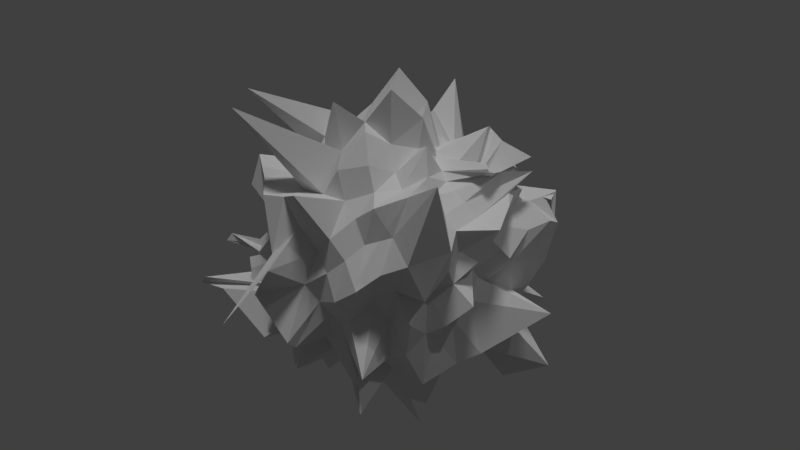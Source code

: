 # Source: Planet.blend  (saved by Blender 2.79.0; exported with 4.5.12 LTS)
import bpy
from mathutils import Matrix  # noqa: F401  (used for matrix-valued properties, if any)

bpy.ops.wm.read_factory_settings(use_empty=True)
scene = bpy.context.scene
scene.name = 'Scene'

# ---- collections
col_collection_1 = bpy.data.collections.new('Collection 1'); scene.collection.children.link(col_collection_1)

# ---- materials (node trees are filled in below, after node groups)
mat_material_001 = bpy.data.materials.new('Material.001')
mat_material_001.alpha_threshold = 0.0
mat_material_001.use_transparent_shadow = False
mat_material_001.roughness = 0.5

# ---- material node trees

# ---- world
world_world = bpy.data.worlds.new('World'); scene.world = world_world
world_world.color = (0.05088, 0.05088, 0.05088)
world_world.use_sun_shadow = False
world_world.sun_shadow_jitter_overblur = 0.0
world_world.cycles.sampling_method = 'MANUAL'

# ---- cameras
cam_camera = bpy.data.cameras.new('Camera')
cam_camera.clip_end = 100.0
cam_camera.lens = 35.0
cam_camera.sensor_width = 32.0
cam_camera.sensor_height = 18.0
cam_camera.ortho_scale = 7.314
cam_camera.dof.focus_distance = 0.0
cam_camera.dof.aperture_fstop = 128.0

# ---- lights
light_sun = bpy.data.lights.new('Sun', 'SUN')
light_sun.transmission_factor = 0.0
light_sun.angle = 0.1993
light_sun.energy = 1.0
light_sun.shadow_buffer_clip_start = 0.5
light_sun.shadow_soft_size = 0.1
light_sun.shadow_cascade_max_distance = 1000.0
light_lamp = bpy.data.lights.new('Lamp', 'POINT')
light_lamp.transmission_factor = 0.0
light_lamp.cutoff_distance = 30.0
light_lamp.energy = 100.0
light_lamp.shadow_buffer_clip_start = 1.001
light_lamp.shadow_soft_size = 0.1
light_lamp.shadow_maximum_resolution = 0.006
light_lamp.use_absolute_resolution = True

# ---- meshes
me_sphere = bpy.data.meshes.new('Sphere')
me_sphere.from_pydata([(-0.3029, -0.06562, -0.9325), (-0.03511, 0.2695, 1.504), (0.09008, 0.5066, 1.363), (0.1021, 0.7381, 1.182), (0.1394, 0.7, 0.7182), (0.1957, 1.07, 0.7302), (0.3368, 1.516, 0.3215), (0.2046, 1.176, 0.2385), (0.1953, 0.9836, 3.296e-05), (0.2221, 1.118, -0.2305), (0.2121, 1.113, -0.461), (0.2194, 1.103, -0.7499), (0.1328, 0.6989, -0.7092), (0.1407, 0.811, -1.169), (0.07859, 0.3913, -0.9956), (0.4182, 0.1923, -0.9732), (0.009871, 0.2586, 1.535), (0.09456, 0.4747, 1.4), (0.2064, 0.7064, 1.182), (0.3096, 0.8058, 0.9622), (0.3677, 0.9007, 0.6982), (0.5647, 1.46, 0.8041), (0.4, 0.9992, 0.1991), (0.4435, 1.066, -0.01083), (0.5784, 1.311, -0.3483), (0.519, 1.241, -0.4782), (0.2748, 1.676, -0.6607), (0.1979, 0.6572, -0.7999), (0.2183, 0.5287, -0.8823), (0.1384, 0.4439, -1.145), (0.4391, 0.1415, -1.028), (0.07287, 0.2234, 1.438), (0.1742, 0.4528, 1.44), (0.3121, 0.602, 1.092), (0.4665, 0.6983, 0.8687), (0.5909, 0.8656, 0.7168), (0.6646, 0.9835, 0.4369), (0.5627, 0.8793, 0.1795), (0.6628, 1.02, -0.003231), (0.6257, 0.9516, -0.2316), (0.5805, 0.878, -0.4408), (0.482, 0.7208, -0.5806), (0.3798, 0.5946, -0.7071), (0.3183, 0.4857, -0.8899), (0.1053, 0.6299, -1.46), (0.4997, 0.1275, -1.055), (0.1361, 0.1751, 1.321), (0.2345, 0.3801, 1.404), (0.4829, 0.4531, 0.994), (0.5007, 0.5002, 0.7097), (0.8348, 0.8435, 1.135), (0.9046, 0.8762, 0.4728), (0.894, 0.8753, 0.2428), (0.7079, 0.7081, 6.852e-06), (0.8171, 0.7949, -0.2268), (0.7678, 0.7231, -0.463), (0.628, 0.6222, -0.5923), (0.5037, 0.5045, -0.7127), (0.6156, 0.4369, -1.014), (0.2822, 0.306, -1.009), (0.2922, 0.2079, -1.027), (0.1978, 0.1306, 1.22), (0.3501, 0.315, 1.227), (0.5763, 0.3698, 1.024), (0.5898, 0.3953, 0.7158), (0.7287, 0.4793, 0.5802), (0.7858, 0.5284, 0.3949), (0.8853, 0.5845, 0.2138), (1.155, 0.7719, 7.59e-08), (0.9617, 0.6228, -0.228), (1.34, 0.6806, -0.5191), (0.8165, 0.6428, -0.6733), (0.5932, 0.3954, -0.7136), (0.8018, 0.3334, -1.051), (0.3515, 0.2448, -0.98), (0.3157, 0.09966, -1.017), (0.185, 0.08961, 1.21), (0.4258, 0.1609, 1.101), (0.6364, 0.2371, 1.02), (0.6629, 0.2741, 0.7266), (1.003, 0.4059, 0.6771), (1.048, 0.4362, 0.4097), (1.021, 0.4359, 0.2209), (1.121, 0.4838, 0.01429), (1.088, 0.454, -0.137), (0.8938, 0.3106, -0.3924), (0.9808, 0.8194, -0.618), (0.6567, 0.2675, -0.7122), (0.5136, 0.212, -0.8317), (0.4387, 0.1663, -0.9491), (0.2278, 0.07281, -0.9805), (0.1283, 0.04875, 1.326), (0.4632, 0.07466, 1.135), (0.6583, 0.1084, 1.002), (0.7986, 0.1712, 0.8471), (0.9173, 0.1945, 0.614), (0.9065, 0.1803, 0.3828), (1.178, 0.2342, 0.2167), (0.9795, 0.1995, 0.01152), (1.425, 0.354, -0.2715), (0.9328, 0.06815, -0.3926), (0.8459, 0.169, -0.5771), (0.692, 0.1361, -0.7152), (0.5504, 0.1006, -0.8309), (0.4888, 0.1369, -0.9842), (0.3365, -0.1533, -0.7899), (0.1265, 0.008196, 1.297), (0.5112, -0.02561, 1.24), (0.8108, -3.117e-07, 1.139), (0.7733, 0.01771, 0.7568), (1.022, 0.02901, 0.673), (1.282, 0.05162, 0.4681), (0.9855, -0.003886, 0.2005), (1.0, 0.0002943, 0.0004385), (1.116, 0.003695, -0.2164), (0.954, -0.05718, -0.3955), (1.116, -0.0009502, -0.7454), (0.7122, 0.007609, -0.7196), (0.586, 0.01199, -0.8438), (0.6701, -0.01267, -1.191), (0.4022, -0.1585, -0.7966), (0.09862, -0.02145, 1.079), (0.3707, -0.06174, 1.254), (0.6495, -0.1084, 0.9884), (0.8293, -0.165, 0.8444), (1.188, -0.1795, 0.8298), (1.307, -0.2781, 0.5236), (1.149, -0.2467, 0.2421), (1.222, -0.2461, 0.0257), (1.135, -0.2111, -0.2136), (0.9625, -0.199, -0.4034), (1.158, -0.08314, -0.7556), (0.6991, -0.1399, -0.7275), (0.7949, -0.08194, -1.058), (0.4453, -0.1111, -0.7536), (0.4558, -0.5147, -1.349), (0.1607, -0.06633, 0.9986), (0.1547, -0.05904, 1.474), (0.5866, -0.2518, 0.9551), (0.7579, -0.3023, 0.8161), (1.279, -0.7154, 1.039), (0.9582, -0.4031, 0.4265), (0.9698, -0.4602, 0.2042), (1.016, -0.4349, 0.01218), (0.9895, -0.4015, -0.1908), (0.9404, -0.3833, -0.4278), (0.8525, -0.4773, -0.8999), (0.6532, -0.2765, -0.7135), (0.6427, -0.2512, -1.005), (0.3782, -0.1872, -0.8156), (0.3973, -0.6423, -1.515), (0.1591, -0.1067, 0.9847), (0.343, -0.2452, 1.295), (0.5093, -0.3475, 0.9226), (0.6464, -0.4408, 0.7825), (0.8692, -0.6058, 0.6832), (0.9282, -0.6737, 0.4185), (0.8507, -0.6451, 0.2183), (0.9447, -0.6269, -0.02063), (0.8219, -0.5399, -0.2272), (1.071, -0.675, -0.5487), (0.9669, -0.5025, -0.8383), (0.5766, -0.4115, -0.7045), (0.4659, -0.3116, -0.8374), (0.3357, -0.2608, -0.9069), (0.4215, -0.6729, -1.435), (0.1378, -0.1379, 0.9814), (0.4613, -0.3116, 1.254), (0.4124, -0.4167, 0.8773), (0.5746, -0.5757, 0.8132), (0.6506, -0.6119, 0.6031), (0.7148, -0.7174, 0.4198), (0.7102, -0.77, 0.1751), (0.9748, -1.081, -0.03847), (0.7982, -0.7887, -0.232), (1.288, -0.5297, -1.037), (0.6343, -0.6322, -0.5912), (0.4706, -0.51, -0.7207), (0.3846, -0.3947, -0.8365), (0.3371, -0.3675, -1.164), (0.02544, -0.1231, -0.9495), (0.1084, -0.1622, 0.9808), (0.5004, -0.3505, 1.235), (0.3252, -0.482, 0.8701), (0.4367, -0.7655, 0.8996), (0.496, -0.7142, 0.5853), (0.6255, -0.9057, 0.4737), (0.6096, -0.9915, 0.2309), (0.5749, -0.8643, 0.0008033), (0.6923, -1.036, -0.2424), (0.9206, -0.7343, -0.5096), (0.4938, -0.7568, -0.5988), (0.494, -0.6556, -0.8411), (0.2943, -0.4605, -0.8463), (0.2448, -0.4922, -1.12), (0.1333, -0.1583, -0.943), (0.07474, -0.1803, 0.9809), (0.4904, -0.3741, 1.238), (0.213, -0.5133, 0.8319), (0.2954, -0.7361, 0.7959), (0.3639, -0.9013, 0.6403), (0.4406, -1.107, 0.5442), (0.4028, -1.061, 0.2727), (0.253, -1.792, -0.3597), (0.3758, -0.9061, -0.1954), (0.4296, -1.067, -0.5055), (0.3581, -0.8154, -0.6038), (0.3157, -0.7002, -0.765), (0.2069, -0.5115, -0.844), (0.1613, -0.5605, -1.111), (0.09086, -0.171, -0.9337), (0.03812, -0.1914, 0.9808), (0.4169, -0.3956, 1.236), (0.1085, -0.5451, 0.8319), (0.2151, -0.9159, 0.9451), (0.2996, -1.271, 0.871), (0.2589, -1.137, 0.5287), (0.1872, -0.9642, 0.1938), (0.2173, -1.093, -0.004067), (0.1969, -0.9612, -0.2037), (0.2259, -1.134, -0.506), (0.1859, -0.9344, -0.6543), (0.1536, -0.7078, -0.7184), (0.2168, -0.6086, -0.8767), (0.06938, -0.4353, -1.078), (0.04946, -0.1823, -0.9318), (-7.214e-09, -0.1951, 0.9808), (1.244e-07, -0.3888, 0.9604), (2.632e-08, -0.5556, 0.8315), (-0.0005062, -0.7116, 0.713), (0.0003855, -0.8327, 0.5565), (0.007351, -0.987, 0.4146), (-8.544e-08, -1.364, 0.3105), (-9.556e-08, -1.002, -0.01517), (-8.466e-08, -0.9782, -0.2171), (-0.03534, -1.283, -0.5318), (0.02638, -1.099, -0.735), (-3.038e-08, -0.7093, -0.7085), (-3.722e-08, -0.6236, -0.8664), (4.587e-06, -0.3827, -0.924), (5.442e-09, -0.1866, -0.9325), (-0.03812, -0.1914, 0.9808), (-0.4169, -0.3956, 1.236), (-0.1085, -0.5451, 0.8319), (-0.2151, -0.9159, 0.9451), (-0.2996, -1.271, 0.871), (-0.2589, -1.137, 0.5287), (-0.1872, -0.9642, 0.1938), (-0.2173, -1.093, -0.004066), (-0.1969, -0.9612, -0.2037), (-0.2259, -1.134, -0.506), (-0.1859, -0.9344, -0.6543), (-0.1536, -0.7078, -0.7184), (-0.2168, -0.6086, -0.8767), (-0.06938, -0.4353, -1.078), (-0.04946, -0.1823, -0.9318), (-3.529e-08, -0.009455, 1.185), (-0.07474, -0.1803, 0.9809), (-0.4904, -0.3741, 1.238), (-0.213, -0.5133, 0.8319), (-0.2954, -0.7361, 0.7959), (-0.3639, -0.9013, 0.6403), (-0.4406, -1.107, 0.5442), (-0.4028, -1.061, 0.2727), (-0.253, -1.792, -0.3597), (-0.3758, -0.9061, -0.1954), (-0.4296, -1.067, -0.5055), (-0.3581, -0.8154, -0.6038), (-0.3157, -0.7002, -0.765), (-0.2069, -0.5115, -0.844), (-0.1613, -0.5604, -1.111), (-0.09086, -0.171, -0.9337), (-0.1084, -0.1622, 0.9808), (-0.5004, -0.3505, 1.235), (-0.3252, -0.482, 0.8701), (-0.4367, -0.7655, 0.8996), (-0.496, -0.7142, 0.5853), (-0.6255, -0.9057, 0.4737), (-0.6096, -0.9915, 0.2309), (-0.5749, -0.8643, 0.0008033), (-0.6923, -1.036, -0.2424), (-0.9206, -0.7343, -0.5096), (-0.4938, -0.7568, -0.5988), (-0.494, -0.6556, -0.8411), (-0.2943, -0.4605, -0.8463), (-0.2448, -0.4922, -1.12), (-0.1333, -0.1583, -0.943), (-0.1378, -0.1379, 0.9814), (-0.4613, -0.3116, 1.254), (-0.4124, -0.4167, 0.8773), (-0.5746, -0.5757, 0.8132), (-0.6506, -0.6119, 0.6031), (-0.7148, -0.7174, 0.4198), (-0.7102, -0.77, 0.1751), (-0.9748, -1.081, -0.03847), (-0.7982, -0.7887, -0.232), (-1.288, -0.5297, -1.037), (-0.6343, -0.6322, -0.5912), (-0.4706, -0.51, -0.7207), (-0.3846, -0.3947, -0.8365), (-0.3371, -0.3675, -1.164), (-0.02544, -0.1231, -0.9495), (-0.1591, -0.1067, 0.9847), (-0.343, -0.2452, 1.295), (-0.5093, -0.3475, 0.9226), (-0.6464, -0.4408, 0.7825), (-0.8692, -0.6058, 0.6832), (-0.9282, -0.6737, 0.4185), (-0.8507, -0.6451, 0.2183), (-0.9447, -0.6269, -0.02063), (-0.8219, -0.5399, -0.2272), (-1.071, -0.675, -0.5487), (-0.9669, -0.5025, -0.8383), (-0.5766, -0.4115, -0.7045), (-0.4659, -0.3116, -0.8374), (-0.3357, -0.2608, -0.9069), (-0.4215, -0.6729, -1.435), (-0.1607, -0.06633, 0.9986), (-0.1547, -0.05904, 1.474), (-0.5866, -0.2518, 0.9551), (-0.7579, -0.3023, 0.8161), (-1.279, -0.7154, 1.039), (-0.9582, -0.4031, 0.4265), (-0.9698, -0.4602, 0.2042), (-1.016, -0.4349, 0.01218), (-0.9895, -0.4015, -0.1908), (-0.9404, -0.3833, -0.4278), (-0.8525, -0.4773, -0.8999), (-0.6532, -0.2765, -0.7135), (-0.6427, -0.2512, -1.005), (-0.3782, -0.1872, -0.8156), (-0.3973, -0.6423, -1.515), (-0.09862, -0.02145, 1.079), (-0.3707, -0.06174, 1.254), (-0.6495, -0.1084, 0.9884), (-0.8293, -0.165, 0.8444), (-1.188, -0.1795, 0.8298), (-1.307, -0.2781, 0.5236), (-1.149, -0.2467, 0.2421), (-1.222, -0.2461, 0.0257), (-1.135, -0.2111, -0.2136), (-0.9625, -0.199, -0.4034), (-1.158, -0.08314, -0.7556), (-0.6991, -0.1399, -0.7275), (-0.7949, -0.08194, -1.058), (-0.4453, -0.1111, -0.7536), (-0.4558, -0.5147, -1.349), (-0.1265, 0.008196, 1.297), (-0.5112, -0.02561, 1.24), (-0.8108, -2.819e-07, 1.139), (-0.7733, 0.01772, 0.7568), (-1.022, 0.02901, 0.673), (-1.282, 0.05162, 0.4681), (-0.9855, -0.003886, 0.2005), (-1.0, 0.0002945, 0.0004385), (-1.116, 0.003696, -0.2164), (-0.954, -0.05718, -0.3955), (-1.116, -0.0009498, -0.7454), (-0.7122, 0.007609, -0.7196), (-0.586, 0.01199, -0.8438), (-0.6701, -0.01268, -1.191), (-0.4022, -0.1585, -0.7966), (-0.1283, 0.04875, 1.326), (-0.4632, 0.07466, 1.135), (-0.6583, 0.1084, 1.002), (-0.7986, 0.1712, 0.8471), (-0.9173, 0.1945, 0.614), (-0.9065, 0.1803, 0.3828), (-1.178, 0.2342, 0.2167), (-0.9795, 0.1995, 0.01152), (-1.425, 0.354, -0.2715), (-0.9328, 0.06815, -0.3926), (-0.8459, 0.169, -0.5771), (-0.692, 0.1361, -0.7152), (-0.5504, 0.1006, -0.8309), (-0.4888, 0.1369, -0.9842), (-0.3365, -0.1533, -0.7899), (-0.185, 0.08961, 1.21), (-0.4258, 0.1609, 1.101), (-0.6364, 0.2371, 1.02), (-0.6629, 0.2741, 0.7266), (-1.003, 0.4059, 0.6771), (-1.048, 0.4362, 0.4097), (-1.021, 0.4359, 0.2209), (-1.121, 0.4838, 0.01429), (-1.088, 0.454, -0.137), (-0.8938, 0.3106, -0.3924), (-0.9808, 0.8194, -0.618), (-0.6567, 0.2675, -0.7122), (-0.5136, 0.212, -0.8317), (-0.4387, 0.1663, -0.9491), (-0.2278, 0.07281, -0.9805), (-0.1978, 0.1306, 1.22), (-0.3501, 0.315, 1.227), (-0.5763, 0.3698, 1.024), (-0.5898, 0.3953, 0.7158), (-0.7287, 0.4793, 0.5802), (-0.7858, 0.5284, 0.3949), (-0.8853, 0.5845, 0.2138), (-1.155, 0.7719, 7.593e-08), (-0.9616, 0.6228, -0.228), (-1.34, 0.6806, -0.5191), (-0.8165, 0.6428, -0.6733), (-0.5932, 0.3954, -0.7136), (-0.8018, 0.3334, -1.051), (-0.3515, 0.2448, -0.98), (-0.3157, 0.09965, -1.017), (-0.1361, 0.1751, 1.321), (-0.2345, 0.3801, 1.404), (-0.4829, 0.4531, 0.994), (-0.5007, 0.5002, 0.7097), (-0.8348, 0.8435, 1.135), (-0.9046, 0.8762, 0.4728), (-0.894, 0.8753, 0.2428), (-0.7079, 0.7081, 6.852e-06), (-0.8171, 0.7949, -0.2268), (-0.7678, 0.7231, -0.463), (-0.628, 0.6222, -0.5923), (-0.5037, 0.5045, -0.7127), (-0.6156, 0.4369, -1.014), (-0.2822, 0.306, -1.009), (-0.2922, 0.2079, -1.027), (-0.07287, 0.2234, 1.438), (-0.1742, 0.4528, 1.44), (-0.3121, 0.602, 1.092), (-0.4665, 0.6983, 0.8687), (-0.5909, 0.8656, 0.7168), (-0.6646, 0.9835, 0.4369), (-0.5627, 0.8793, 0.1795), (-0.6628, 1.02, -0.003231), (-0.6257, 0.9516, -0.2316), (-0.5805, 0.878, -0.4408), (-0.482, 0.7208, -0.5806), (-0.3798, 0.5946, -0.7071), (-0.3183, 0.4857, -0.8899), (-0.1053, 0.6299, -1.46), (-0.4997, 0.1275, -1.055), (-0.009871, 0.2586, 1.535), (-0.09456, 0.4747, 1.4), (-0.2064, 0.7064, 1.182), (-0.3096, 0.8058, 0.9622), (-0.3677, 0.9007, 0.6982), (-0.5647, 1.46, 0.8041), (-0.4, 0.9992, 0.1991), (-0.4435, 1.066, -0.01083), (-0.5784, 1.311, -0.3483), (-0.519, 1.241, -0.4782), (-0.2748, 1.676, -0.6607), (-0.1979, 0.6572, -0.7999), (-0.2183, 0.5287, -0.8823), (-0.1384, 0.4439, -1.145), (-0.4391, 0.1415, -1.028), (0.03511, 0.2695, 1.504), (-0.05923, 0.5066, 1.363), (-0.1021, 0.738, 1.182), (-0.1394, 0.7, 0.7182), (-0.1957, 1.07, 0.7302), (-0.3368, 1.516, 0.3215), (-0.2046, 1.176, 0.2385), (-0.1953, 0.9836, 3.297e-05), (-0.2221, 1.118, -0.2305), (-0.2121, 1.113, -0.461), (-0.2194, 1.103, -0.7499), (-0.1328, 0.6989, -0.7092), (-0.1407, 0.811, -1.169), (-0.07859, 0.3913, -0.9956), (-0.4182, 0.1923, -0.9732), (0.1001, 0.2714, 1.476), (0.01589, 0.5086, 1.358), (-0.00402, 0.68, 1.057), (0.0004915, 0.7103, 0.7112), (0.01824, 1.185, 0.785), (0.2079, 1.314, 0.519), (-6.647e-05, 1.351, 0.2186), (2.983e-07, 1.011, -0.002337), (2.573e-07, 0.9843, -0.1958), (6.357e-08, 0.9239, -0.3827), (0.03262, 1.163, -0.7774), (1.53e-07, 0.7071, -0.7071), (-0.007712, 0.6339, -0.9485), (0.0004451, 0.3845, -0.932), (0.1238, 0.1239, -1.241)], [], [(470, 469, 3, 4), (478, 477, 11, 12), (471, 470, 4, 5), (479, 478, 12, 13), (472, 471, 5, 6), (480, 479, 13, 14), (473, 472, 6, 7), (481, 480, 14, 15), (474, 473, 7, 8), (467, 256, 1), (0, 481, 15), (475, 474, 8, 9), (468, 467, 1, 2), (476, 475, 9, 10), (469, 468, 2, 3), (477, 476, 10, 11), (3, 2, 17, 18), (11, 10, 25, 26), (4, 3, 18, 19), (12, 11, 26, 27), (5, 4, 19, 20), (13, 12, 27, 28), (6, 5, 20, 21), (14, 13, 28, 29), (7, 6, 21, 22), (15, 14, 29, 30), (8, 7, 22, 23), (1, 256, 16), (0, 15, 30), (9, 8, 23, 24), (2, 1, 16, 17), (10, 9, 24, 25), (22, 21, 36, 37), (30, 29, 44, 45), (23, 22, 37, 38), (16, 256, 31), (0, 30, 45), (24, 23, 38, 39), (17, 16, 31, 32), (25, 24, 39, 40), (18, 17, 32, 33), (26, 25, 40, 41), (19, 18, 33, 34), (27, 26, 41, 42), (20, 19, 34, 35), (28, 27, 42, 43), (21, 20, 35, 36), (29, 28, 43, 44), (41, 40, 55, 56), (34, 33, 48, 49), (42, 41, 56, 57), (35, 34, 49, 50), (43, 42, 57, 58), (36, 35, 50, 51), (44, 43, 58, 59), (37, 36, 51, 52), (45, 44, 59, 60), (38, 37, 52, 53), (31, 256, 46), (0, 45, 60), (39, 38, 53, 54), (32, 31, 46, 47), (40, 39, 54, 55), (33, 32, 47, 48), (60, 59, 74, 75), (53, 52, 67, 68), (46, 256, 61), (0, 60, 75), (54, 53, 68, 69), (47, 46, 61, 62), (55, 54, 69, 70), (48, 47, 62, 63), (56, 55, 70, 71), (49, 48, 63, 64), (57, 56, 71, 72), (50, 49, 64, 65), (58, 57, 72, 73), (51, 50, 65, 66), (59, 58, 73, 74), (52, 51, 66, 67), (64, 63, 78, 79), (72, 71, 86, 87), (65, 64, 79, 80), (73, 72, 87, 88), (66, 65, 80, 81), (74, 73, 88, 89), (67, 66, 81, 82), (75, 74, 89, 90), (68, 67, 82, 83), (61, 256, 76), (0, 75, 90), (69, 68, 83, 84), (62, 61, 76, 77), (70, 69, 84, 85), (63, 62, 77, 78), (71, 70, 85, 86), (83, 82, 97, 98), (76, 256, 91), (0, 90, 105), (84, 83, 98, 99), (77, 76, 91, 92), (85, 84, 99, 100), (78, 77, 92, 93), (86, 85, 100, 101), (79, 78, 93, 94), (87, 86, 101, 102), (80, 79, 94, 95), (88, 87, 102, 103), (81, 80, 95, 96), (89, 88, 103, 104), (82, 81, 96, 97), (90, 89, 104, 105), (102, 101, 116, 117), (95, 94, 109, 110), (103, 102, 117, 118), (96, 95, 110, 111), (104, 103, 118, 119), (97, 96, 111, 112), (105, 104, 119, 120), (98, 97, 112, 113), (91, 256, 106), (0, 105, 120), (99, 98, 113, 114), (92, 91, 106, 107), (100, 99, 114, 115), (93, 92, 107, 108), (101, 100, 115, 116), (94, 93, 108, 109), (0, 120, 135), (114, 113, 128, 129), (107, 106, 121, 122), (115, 114, 129, 130), (108, 107, 122, 123), (116, 115, 130, 131), (109, 108, 123, 124), (117, 116, 131, 132), (110, 109, 124, 125), (118, 117, 132, 133), (111, 110, 125, 126), (119, 118, 133, 134), (112, 111, 126, 127), (120, 119, 134, 135), (113, 112, 127, 128), (106, 256, 121), (133, 132, 147, 148), (126, 125, 140, 141), (134, 133, 148, 149), (127, 126, 141, 142), (135, 134, 149, 150), (128, 127, 142, 143), (121, 256, 136), (0, 135, 150), (129, 128, 143, 144), (122, 121, 136, 137), (130, 129, 144, 145), (123, 122, 137, 138), (131, 130, 145, 146), (124, 123, 138, 139), (132, 131, 146, 147), (125, 124, 139, 140), (137, 136, 151, 152), (145, 144, 159, 160), (138, 137, 152, 153), (146, 145, 160, 161), (139, 138, 153, 154), (147, 146, 161, 162), (140, 139, 154, 155), (148, 147, 162, 163), (141, 140, 155, 156), (149, 148, 163, 164), (142, 141, 156, 157), (150, 149, 164, 165), (143, 142, 157, 158), (136, 256, 151), (0, 150, 165), (144, 143, 158, 159), (156, 155, 170, 171), (164, 163, 178, 179), (157, 156, 171, 172), (165, 164, 179, 180), (158, 157, 172, 173), (151, 256, 166), (0, 165, 180), (159, 158, 173, 174), (152, 151, 166, 167), (160, 159, 174, 175), (153, 152, 167, 168), (161, 160, 175, 176), (154, 153, 168, 169), (162, 161, 176, 177), (155, 154, 169, 170), (163, 162, 177, 178), (175, 174, 189, 190), (168, 167, 182, 183), (176, 175, 190, 191), (169, 168, 183, 184), (177, 176, 191, 192), (170, 169, 184, 185), (178, 177, 192, 193), (171, 170, 185, 186), (179, 178, 193, 194), (172, 171, 186, 187), (180, 179, 194, 195), (173, 172, 187, 188), (166, 256, 181), (0, 180, 195), (174, 173, 188, 189), (167, 166, 181, 182), (194, 193, 208, 209), (187, 186, 201, 202), (195, 194, 209, 210), (188, 187, 202, 203), (181, 256, 196), (0, 195, 210), (189, 188, 203, 204), (182, 181, 196, 197), (190, 189, 204, 205), (183, 182, 197, 198), (191, 190, 205, 206), (184, 183, 198, 199), (192, 191, 206, 207), (185, 184, 199, 200), (193, 192, 207, 208), (186, 185, 200, 201), (198, 197, 212, 213), (206, 205, 220, 221), (199, 198, 213, 214), (207, 206, 221, 222), (200, 199, 214, 215), (208, 207, 222, 223), (201, 200, 215, 216), (209, 208, 223, 224), (202, 201, 216, 217), (210, 209, 224, 225), (203, 202, 217, 218), (196, 256, 211), (0, 210, 225), (204, 203, 218, 219), (197, 196, 211, 212), (205, 204, 219, 220), (217, 216, 231, 232), (225, 224, 239, 240), (218, 217, 232, 233), (211, 256, 226), (0, 225, 240), (219, 218, 233, 234), (212, 211, 226, 227), (220, 219, 234, 235), (213, 212, 227, 228), (221, 220, 235, 236), (214, 213, 228, 229), (222, 221, 236, 237), (215, 214, 229, 230), (223, 222, 237, 238), (216, 215, 230, 231), (224, 223, 238, 239), (236, 235, 250, 251), (229, 228, 243, 244), (237, 236, 251, 252), (230, 229, 244, 245), (238, 237, 252, 253), (231, 230, 245, 246), (239, 238, 253, 254), (232, 231, 246, 247), (240, 239, 254, 255), (233, 232, 247, 248), (226, 256, 241), (0, 240, 255), (234, 233, 248, 249), (227, 226, 241, 242), (235, 234, 249, 250), (228, 227, 242, 243), (255, 254, 270, 271), (248, 247, 263, 264), (241, 256, 257), (0, 255, 271), (249, 248, 264, 265), (242, 241, 257, 258), (250, 249, 265, 266), (243, 242, 258, 259), (251, 250, 266, 267), (244, 243, 259, 260), (252, 251, 267, 268), (245, 244, 260, 261), (253, 252, 268, 269), (246, 245, 261, 262), (254, 253, 269, 270), (247, 246, 262, 263), (268, 267, 282, 283), (261, 260, 275, 276), (269, 268, 283, 284), (262, 261, 276, 277), (270, 269, 284, 285), (263, 262, 277, 278), (271, 270, 285, 286), (264, 263, 278, 279), (257, 256, 272), (0, 271, 286), (265, 264, 279, 280), (258, 257, 272, 273), (266, 265, 280, 281), (259, 258, 273, 274), (267, 266, 281, 282), (260, 259, 274, 275), (272, 256, 287), (0, 286, 301), (280, 279, 294, 295), (273, 272, 287, 288), (281, 280, 295, 296), (274, 273, 288, 289), (282, 281, 296, 297), (275, 274, 289, 290), (283, 282, 297, 298), (276, 275, 290, 291), (284, 283, 298, 299), (277, 276, 291, 292), (285, 284, 299, 300), (278, 277, 292, 293), (286, 285, 300, 301), (279, 278, 293, 294), (291, 290, 305, 306), (299, 298, 313, 314), (292, 291, 306, 307), (300, 299, 314, 315), (293, 292, 307, 308), (301, 300, 315, 316), (294, 293, 308, 309), (287, 256, 302), (0, 301, 316), (295, 294, 309, 310), (288, 287, 302, 303), (296, 295, 310, 311), (289, 288, 303, 304), (297, 296, 311, 312), (290, 289, 304, 305), (298, 297, 312, 313), (310, 309, 324, 325), (303, 302, 317, 318), (311, 310, 325, 326), (304, 303, 318, 319), (312, 311, 326, 327), (305, 304, 319, 320), (313, 312, 327, 328), (306, 305, 320, 321), (314, 313, 328, 329), (307, 306, 321, 322), (315, 314, 329, 330), (308, 307, 322, 323), (316, 315, 330, 331), (309, 308, 323, 324), (302, 256, 317), (0, 316, 331), (329, 328, 343, 344), (322, 321, 336, 337), (330, 329, 344, 345), (323, 322, 337, 338), (331, 330, 345, 346), (324, 323, 338, 339), (317, 256, 332), (0, 331, 346), (325, 324, 339, 340), (318, 317, 332, 333), (326, 325, 340, 341), (319, 318, 333, 334), (327, 326, 341, 342), (320, 319, 334, 335), (328, 327, 342, 343), (321, 320, 335, 336), (333, 332, 347, 348), (341, 340, 355, 356), (334, 333, 348, 349), (342, 341, 356, 357), (335, 334, 349, 350), (343, 342, 357, 358), (336, 335, 350, 351), (344, 343, 358, 359), (337, 336, 351, 352), (345, 344, 359, 360), (338, 337, 352, 353), (346, 345, 360, 361), (339, 338, 353, 354), (332, 256, 347), (0, 346, 361), (340, 339, 354, 355), (352, 351, 366, 367), (360, 359, 374, 375), (353, 352, 367, 368), (361, 360, 375, 376), (354, 353, 368, 369), (347, 256, 362), (0, 361, 376), (355, 354, 369, 370), (348, 347, 362, 363), (356, 355, 370, 371), (349, 348, 363, 364), (357, 356, 371, 372), (350, 349, 364, 365), (358, 357, 372, 373), (351, 350, 365, 366), (359, 358, 373, 374), (371, 370, 385, 386), (364, 363, 378, 379), (372, 371, 386, 387), (365, 364, 379, 380), (373, 372, 387, 388), (366, 365, 380, 381), (374, 373, 388, 389), (367, 366, 381, 382), (375, 374, 389, 390), (368, 367, 382, 383), (376, 375, 390, 391), (369, 368, 383, 384), (362, 256, 377), (0, 376, 391), (370, 369, 384, 385), (363, 362, 377, 378), (390, 389, 404, 405), (383, 382, 397, 398), (391, 390, 405, 406), (384, 383, 398, 399), (377, 256, 392), (0, 391, 406), (385, 384, 399, 400), (378, 377, 392, 393), (386, 385, 400, 401), (379, 378, 393, 394), (387, 386, 401, 402), (380, 379, 394, 395), (388, 387, 402, 403), (381, 380, 395, 396), (389, 388, 403, 404), (382, 381, 396, 397), (402, 401, 416, 417), (395, 394, 409, 410), (403, 402, 417, 418), (396, 395, 410, 411), (404, 403, 418, 419), (397, 396, 411, 412), (405, 404, 419, 420), (398, 397, 412, 413), (406, 405, 420, 421), (399, 398, 413, 414), (392, 256, 407), (0, 406, 421), (400, 399, 414, 415), (393, 392, 407, 408), (401, 400, 415, 416), (394, 393, 408, 409), (421, 420, 435, 436), (414, 413, 428, 429), (407, 256, 422), (0, 421, 436), (415, 414, 429, 430), (408, 407, 422, 423), (416, 415, 430, 431), (409, 408, 423, 424), (417, 416, 431, 432), (410, 409, 424, 425), (418, 417, 432, 433), (411, 410, 425, 426), (419, 418, 433, 434), (412, 411, 426, 427), (420, 419, 434, 435), (413, 412, 427, 428), (425, 424, 439, 440), (433, 432, 447, 448), (426, 425, 440, 441), (434, 433, 448, 449), (427, 426, 441, 442), (435, 434, 449, 450), (428, 427, 442, 443), (436, 435, 450, 451), (429, 428, 443, 444), (422, 256, 437), (0, 436, 451), (430, 429, 444, 445), (423, 422, 437, 438), (431, 430, 445, 446), (424, 423, 438, 439), (432, 431, 446, 447), (444, 443, 458, 459), (437, 256, 452), (0, 451, 466), (445, 444, 459, 460), (438, 437, 452, 453), (446, 445, 460, 461), (439, 438, 453, 454), (447, 446, 461, 462), (440, 439, 454, 455), (448, 447, 462, 463), (441, 440, 455, 456), (449, 448, 463, 464), (442, 441, 456, 457), (450, 449, 464, 465), (443, 442, 457, 458), (451, 450, 465, 466), (463, 462, 477, 478), (456, 455, 470, 471), (464, 463, 478, 479), (457, 456, 471, 472), (465, 464, 479, 480), (458, 457, 472, 473), (466, 465, 480, 481), (459, 458, 473, 474), (452, 256, 467), (0, 466, 481), (460, 459, 474, 475), (453, 452, 467, 468), (461, 460, 475, 476), (454, 453, 468, 469), (462, 461, 476, 477), (455, 454, 469, 470)])
me_sphere.materials.append(mat_material_001)
me_sphere.use_remesh_preserve_volume = False
me_sphere.use_remesh_preserve_attributes = False
me_sphere.use_mirror_vertex_groups = False
me_sphere.update()

# ---- objects
ob_sun = bpy.data.objects.new('Sun', light_sun)
ob_sphere = bpy.data.objects.new('Sphere', me_sphere)
ob_lamp = bpy.data.objects.new('Lamp', light_lamp)
ob_camera = bpy.data.objects.new('Camera', cam_camera)

# ---- transforms, parenting, visibility, modifiers, constraints
ob_sun.location = (4.557, 0.0, 2.675)
ob_sun.lineart.crease_threshold = 0.0
ob_sphere.location = (0.0, 0.0, 0.08931)
ob_sphere.rotation_euler = (5.271, 0.005264, -19.71)
ob_sphere.lineart.crease_threshold = 0.0
ob_lamp.location = (4.076, 1.005, 5.904)
ob_lamp.rotation_euler = (0.6503, 0.05522, 1.866)
ob_lamp.lock_rotations_4d = False
ob_lamp.empty_display_type = 'ARROWS'
ob_lamp.color = (0.0, 0.0, 0.0, 0.0)
ob_lamp.lineart.crease_threshold = 0.0
ob_camera.location = (5.128, -4.694, 3.739)
ob_camera.rotation_euler = (1.109, 0.0, 0.8149)
ob_camera.lock_rotations_4d = False
ob_camera.empty_display_type = 'ARROWS'
ob_camera.color = (0.0, 0.0, 0.0, 0.0)
ob_camera.display_type = 'WIRE'
ob_camera.lineart.crease_threshold = 0.0

# ---- collection membership
col_collection_1.objects.link(ob_sun)
col_collection_1.objects.link(ob_sphere)
col_collection_1.objects.link(ob_lamp)
col_collection_1.objects.link(ob_camera)

# ---- scene / render settings (as saved in the file)
scene.camera = ob_camera
scene.frame_start = 1; scene.frame_end = 250; scene.frame_set(1)
scene.render.engine = 'BLENDER_EEVEE_NEXT'
scene.render.resolution_percentage = 50
scene.render.dither_intensity = 0.0
scene.cycles.use_denoising = False
scene.cycles.samples = 128
scene.cycles.sampling_pattern = 'TABULATED_SOBOL'
scene.cycles.use_adaptive_sampling = False
scene.cycles.use_light_tree = False
scene.cycles.blur_glossy = 0.0
scene.cycles.sample_clamp_indirect = 0.0
scene.view_settings.view_transform = 'Standard'
bpy.context.view_layer.update()
